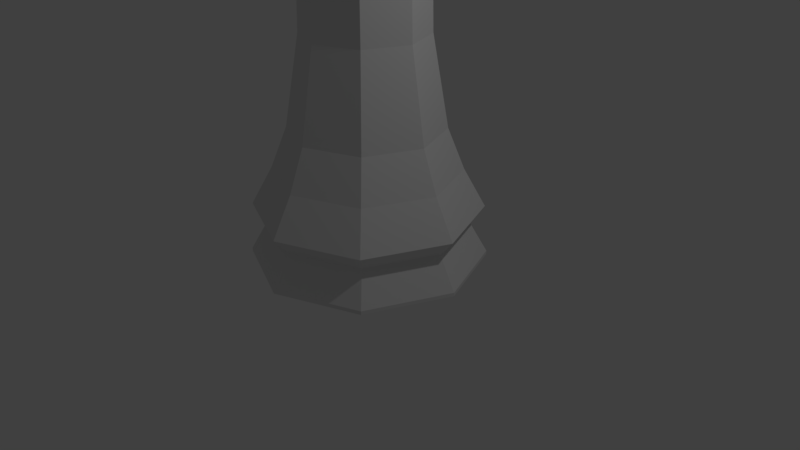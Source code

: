 # Source: LP_Rook.blend  (saved by Blender 2.79.0; exported with 4.5.12 LTS)
import bpy
from mathutils import Matrix  # noqa: F401  (used for matrix-valued properties, if any)

bpy.ops.wm.read_factory_settings(use_empty=True)
scene = bpy.context.scene
scene.name = 'Scene'

# ---- collections
col_collection_1 = bpy.data.collections.new('Collection 1'); scene.collection.children.link(col_collection_1)

# ---- world
world_world = bpy.data.worlds.new('World'); scene.world = world_world
world_world.color = (0.05088, 0.05088, 0.05088)
world_world.use_sun_shadow = False
world_world.sun_shadow_jitter_overblur = 0.0
world_world.cycles.sampling_method = 'MANUAL'

# ---- cameras
cam_camera = bpy.data.cameras.new('Camera')
cam_camera.clip_end = 100.0
cam_camera.lens = 35.0
cam_camera.sensor_width = 32.0
cam_camera.sensor_height = 18.0
cam_camera.ortho_scale = 7.314
cam_camera.dof.focus_distance = 0.0
cam_camera.dof.aperture_fstop = 128.0

# ---- lights
light_lamp = bpy.data.lights.new('Lamp', 'POINT')
light_lamp.transmission_factor = 0.0
light_lamp.cutoff_distance = 30.0
light_lamp.energy = 100.0
light_lamp.shadow_buffer_clip_start = 1.001
light_lamp.shadow_soft_size = 0.1
light_lamp.shadow_maximum_resolution = 0.006
light_lamp.use_absolute_resolution = True

# ---- meshes
me_cylinder = bpy.data.meshes.new('Cylinder')
me_cylinder.from_pydata([(0.0, 1.5, -1.0), (-0.6877, 0.6877, 0.7022), (1.061, 1.061, -1.0), (-0.9726, 1.102e-06, 0.7022), (1.5, 1.132e-07, -1.0), (-0.6877, -0.6877, 0.7022), (1.061, -1.061, -1.0), (-2.93e-07, -0.9726, 0.7022), (-4.888e-07, -1.5, -1.0), (0.6877, -0.6877, 0.7022), (-1.061, -1.061, -1.0), (0.9726, 2.362e-07, 0.7022), (-1.5, 1.448e-06, -1.0), (0.6877, 0.6877, 0.7022), (-1.061, 1.061, -1.0), (2.39e-08, 0.9726, 0.7022), (2.671e-08, 1.181, 0.1751), (-0.7649, 0.7649, 3.064), (-1.082, 1.175e-06, 3.064), (0.835, 0.835, 0.1751), (-0.7649, -0.7649, 3.064), (1.181, 1.91e-07, 0.1751), (-3.241e-07, -1.082, 3.064), (0.835, -0.835, 0.1751), (0.7649, -0.7649, 3.064), (-3.581e-07, -1.181, 0.1751), (1.082, 2.121e-07, 3.064), (-0.835, -0.835, 0.1751), (0.7649, 0.7649, 3.064), (-1.181, 1.242e-06, 0.1751), (2.835e-08, 1.082, 3.064), (-0.835, 0.835, 0.1751), (2.629e-08, 1.267, -0.5411), (0.0, 1.5, -0.9529), (1.061, 1.061, -0.9529), (0.8956, 0.8956, -0.5411), (1.5, 1.132e-07, -0.9529), (1.267, 1.723e-07, -0.5411), (1.061, -1.061, -0.9529), (0.8956, -0.8956, -0.5411), (-4.888e-07, -1.5, -0.9529), (-3.864e-07, -1.267, -0.5411), (-1.061, -1.061, -0.9529), (-0.8956, -0.8956, -0.5411), (-1.5, 1.448e-06, -0.9529), (-1.267, 1.3e-06, -0.5411), (-1.061, 1.061, -0.9529), (-0.8956, 0.8956, -0.5411), (5.355e-09, 1.454, -0.3219), (1.028, 1.028, -0.3219), (1.454, 1.25e-07, -0.3219), (1.028, -1.028, -0.3219), (-4.686e-07, -1.454, -0.3219), (-1.028, -1.028, -0.3219), (-1.454, 1.419e-06, -0.3219), (-1.028, 1.028, -0.3219), (2.851e-08, 0.757, 2.766), (0.5353, 0.5353, 2.766), (0.757, 2.763e-07, 2.766), (0.5353, -0.5353, 2.766), (-2.182e-07, -0.757, 2.766), (-0.5353, -0.5353, 2.766), (-0.757, 9.501e-07, 2.766), (-0.5353, 0.5353, 2.766), (-0.6001, 0.6001, 3.425), (-0.8487, 9.457e-07, 3.425), (-0.6001, -0.6001, 3.425), (-2.753e-07, -0.8487, 3.425), (0.6001, -0.6001, 3.425), (0.8487, 2.008e-07, 3.425), (0.6001, 0.6001, 3.425), (-5.057e-08, 0.8487, 3.425), (0.5492, -0.5492, 1.848), (2.676e-08, 0.7767, 1.848), (-2.263e-07, -0.7767, 1.848), (-0.5492, -0.5492, 1.848), (0.5492, 0.5492, 1.848), (-0.5492, 0.5492, 1.848), (-0.7767, 9.65e-07, 1.848), (0.7767, 2.736e-07, 1.848), (1.082, 2.121e-07, 3.425), (0.7649, -0.7649, 3.425), (-0.7649, 0.7649, 3.425), (2.835e-08, 1.082, 3.425), (-3.241e-07, -1.082, 3.425), (-1.082, 1.175e-06, 3.425), (-0.7649, -0.7649, 3.425), (0.7649, 0.7649, 3.425), (1.082, 2.121e-07, 3.64), (0.7649, -0.7649, 3.64), (-1.082, 1.175e-06, 3.64), (-0.7649, 0.7649, 3.64), (-0.7649, -0.7649, 3.64), (-3.241e-07, -1.082, 3.64), (2.835e-08, 1.082, 3.64), (0.7649, 0.7649, 3.64), (0.8487, 2.008e-07, 3.64), (0.6001, -0.6001, 3.64), (-0.8487, 9.457e-07, 3.64), (-0.6001, 0.6001, 3.64), (-0.6001, -0.6001, 3.64), (-2.753e-07, -0.8487, 3.64), (-5.057e-08, 0.8487, 3.64), (0.6001, 0.6001, 3.64), (0.8487, 2.008e-07, 3.425), (0.6001, -0.6001, 3.425), (-0.6001, 0.6001, 3.425), (-5.057e-08, 0.8487, 3.425), (-2.753e-07, -0.8487, 3.425), (-0.8487, 9.457e-07, 3.425), (-0.6001, -0.6001, 3.425), (0.6001, 0.6001, 3.425), (0.8487, 2.008e-07, 3.251), (0.6001, -0.6001, 3.251), (-0.6001, 0.6001, 3.251), (-2.077e-08, 0.8487, 3.251), (-2.455e-07, -0.8487, 3.251), (-0.8487, 9.457e-07, 3.251), (-0.6001, -0.6001, 3.251), (0.6001, 0.6001, 3.251)], [], [(16, 31, 1, 15), (23, 21, 11, 9), (27, 25, 7, 5), (19, 16, 15, 13), (31, 29, 3, 1), (29, 27, 5, 3), (21, 19, 13, 11), (78, 75, 61, 62), (76, 73, 56, 57), (73, 77, 63, 56), (74, 72, 59, 60), (63, 62, 18, 17), (60, 59, 24, 22), (58, 57, 28, 26), (62, 61, 20, 18), (59, 58, 26, 24), (79, 76, 57, 58), (75, 74, 60, 61), (77, 78, 62, 63), (72, 79, 58, 59), (57, 56, 30, 28), (56, 63, 17, 30), (61, 60, 22, 20), (22, 24, 81, 84), (54, 29, 31, 55), (53, 27, 29, 54), (52, 25, 27, 53), (51, 23, 25, 52), (50, 21, 23, 51), (49, 19, 21, 50), (48, 16, 19, 49), (55, 31, 16, 48), (54, 45, 43, 53), (53, 43, 41, 52), (52, 41, 39, 51), (51, 39, 37, 50), (50, 37, 35, 49), (49, 35, 32, 48), (25, 23, 9, 7), (14, 0, 2, 4, 6, 8, 10, 12), (48, 32, 47, 55), (55, 47, 45, 54), (44, 45, 47, 46), (42, 43, 45, 44), (40, 41, 43, 42), (38, 39, 41, 40), (36, 37, 39, 38), (34, 35, 37, 36), (33, 32, 35, 34), (46, 47, 32, 33), (12, 44, 46, 14), (10, 42, 44, 12), (8, 40, 42, 10), (6, 38, 40, 8), (4, 36, 38, 6), (2, 34, 36, 4), (0, 33, 34, 2), (14, 46, 33, 0), (30, 17, 82, 83), (20, 22, 84, 86), (24, 26, 80, 81), (17, 18, 85, 82), (28, 30, 83, 87), (26, 28, 87, 80), (18, 20, 86, 85), (9, 11, 79, 72), (1, 3, 78, 77), (5, 7, 74, 75), (11, 13, 76, 79), (7, 9, 72, 74), (15, 1, 77, 73), (13, 15, 73, 76), (3, 5, 75, 78), (70, 71, 107, 111), (85, 65, 98, 90), (64, 71, 83, 82), (68, 67, 84, 81), (67, 66, 100, 101), (66, 65, 85, 86), (81, 80, 88, 89), (84, 67, 101, 93), (70, 69, 80, 87), (96, 97, 89, 88), (98, 99, 91, 90), (101, 100, 92, 93), (102, 103, 95, 94), (71, 70, 103, 102), (66, 86, 92, 100), (69, 68, 97, 96), (70, 87, 95, 103), (82, 85, 90, 91), (80, 69, 96, 88), (68, 81, 89, 97), (86, 84, 93, 92), (64, 82, 91, 99), (65, 64, 99, 98), (87, 83, 94, 95), (83, 71, 102, 94), (111, 107, 115, 119), (65, 66, 110, 109), (67, 68, 105, 108), (68, 69, 104, 105), (69, 70, 111, 104), (66, 67, 108, 110), (64, 65, 109, 106), (71, 64, 106, 107), (112, 119, 115, 114, 117, 118, 116, 113), (109, 110, 118, 117), (108, 105, 113, 116), (105, 104, 112, 113), (104, 111, 119, 112), (110, 108, 116, 118), (106, 109, 117, 114), (107, 106, 114, 115)])
me_cylinder.use_remesh_preserve_volume = False
me_cylinder.use_remesh_preserve_attributes = False
me_cylinder.use_mirror_vertex_groups = False
me_cylinder.update()

# ---- objects
ob_lp_rook = bpy.data.objects.new('LP Rook', me_cylinder)
ob_lamp = bpy.data.objects.new('Lamp', light_lamp)
ob_camera = bpy.data.objects.new('Camera', cam_camera)

# ---- transforms, parenting, visibility, modifiers, constraints
ob_lp_rook.location = (0.0, 0.0, 1.022)
ob_lp_rook.lineart.crease_threshold = 0.0
ob_lamp.location = (4.076, 1.005, 5.904)
ob_lamp.rotation_euler = (0.6503, 0.05522, 1.866)
ob_lamp.lock_rotations_4d = False
ob_lamp.empty_display_type = 'ARROWS'
ob_lamp.color = (0.0, 0.0, 0.0, 0.0)
ob_lamp.lineart.crease_threshold = 0.0
ob_camera.location = (7.481, -6.508, 5.344)
ob_camera.rotation_euler = (1.109, 0.0, 0.8149)
ob_camera.lock_rotations_4d = False
ob_camera.empty_display_type = 'ARROWS'
ob_camera.color = (0.0, 0.0, 0.0, 0.0)
ob_camera.display_type = 'WIRE'
ob_camera.lineart.crease_threshold = 0.0

# ---- collection membership
col_collection_1.objects.link(ob_lp_rook)
col_collection_1.objects.link(ob_lamp)
col_collection_1.objects.link(ob_camera)

# ---- scene / render settings (as saved in the file)
scene.camera = ob_camera
scene.frame_start = 1; scene.frame_end = 250; scene.frame_set(1)
scene.render.engine = 'BLENDER_EEVEE_NEXT'
scene.render.resolution_percentage = 50
scene.render.dither_intensity = 0.0
scene.cycles.use_denoising = False
scene.cycles.samples = 128
scene.cycles.sampling_pattern = 'TABULATED_SOBOL'
scene.cycles.use_adaptive_sampling = False
scene.cycles.use_light_tree = False
scene.cycles.blur_glossy = 0.0
scene.cycles.sample_clamp_indirect = 0.0
scene.view_settings.view_transform = 'Standard'
bpy.context.view_layer.update()
